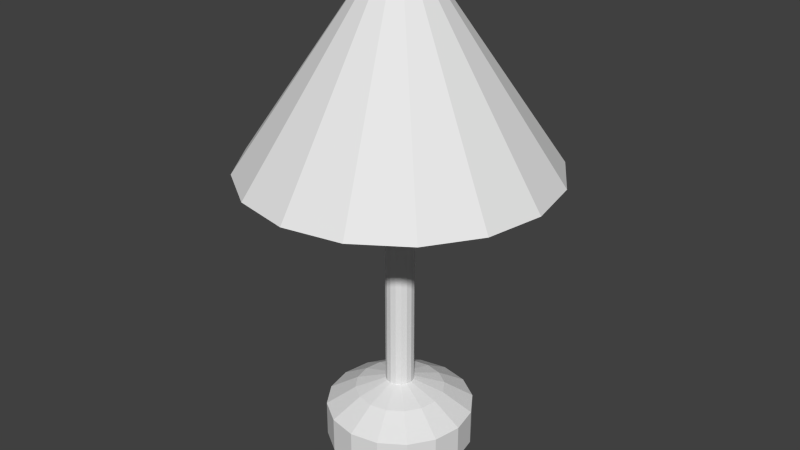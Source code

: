 # Source: lamp.blend  (saved by Blender 2.70.0; exported with 4.5.12 LTS)
import bpy
from mathutils import Matrix  # noqa: F401  (used for matrix-valued properties, if any)

bpy.ops.wm.read_factory_settings(use_empty=True)
scene = bpy.context.scene
scene.name = 'Scene'

# ---- collections
col_collection_1 = bpy.data.collections.new('Collection 1'); scene.collection.children.link(col_collection_1)

# ---- world
world_world = bpy.data.worlds.new('World'); scene.world = world_world
world_world.color = (0.05088, 0.05088, 0.05088)
world_world.use_sun_shadow = False
world_world.sun_shadow_jitter_overblur = 0.0
world_world.cycles.sampling_method = 'MANUAL'
world_world.cycles.sample_map_resolution = 256

# ---- meshes
me_circle = bpy.data.meshes.new('Circle')
me_circle.from_pydata([(0.0, 0.3, 0.0), (-0.1148, 0.2772, 0.0), (-0.2121, 0.2121, 0.0), (-0.2772, 0.1148, 0.0), (-0.3, -1.311e-08, 0.0), (-0.2772, -0.1148, 0.0), (-0.2121, -0.2121, 0.0), (-0.1148, -0.2772, 0.0), (-4.53e-08, -0.3, 0.0), (0.1148, -0.2772, 0.0), (0.2121, -0.2121, 0.0), (0.2772, -0.1148, 0.0), (0.3, 3.577e-09, 0.0), (0.2772, 0.1148, 0.0), (0.2121, 0.2121, 0.0), (0.1148, 0.2772, 0.0), (0.0, 0.3, 0.1487), (-0.1148, 0.2772, 0.1487), (-0.2121, 0.2121, 0.1487), (-0.2772, 0.1148, 0.1487), (-0.3, -1.311e-08, 0.1487), (-0.2772, -0.1148, 0.1487), (-0.2121, -0.2121, 0.1487), (-0.1148, -0.2772, 0.1487), (-4.53e-08, -0.3, 0.1487), (0.1148, -0.2772, 0.1487), (0.2121, -0.2121, 0.1487), (0.2772, -0.1148, 0.1487), (0.3, 3.577e-09, 0.1487), (0.2772, 0.1148, 0.1487), (0.2121, 0.2121, 0.1487), (0.1148, 0.2772, 0.1487), (-1.045e-08, 0.1819, 0.2216), (-0.0696, 0.168, 0.2216), (-0.1286, 0.1286, 0.2216), (-0.168, 0.0696, 0.2216), (-0.1819, -7.95e-09, 0.2216), (-0.168, -0.0696, 0.2216), (-0.1286, -0.1286, 0.2216), (-0.0696, -0.168, 0.2216), (-3.791e-08, -0.1819, 0.2216), (0.0696, -0.168, 0.2216), (0.1286, -0.1286, 0.2216), (0.168, -0.0696, 0.2216), (0.1819, 2.169e-09, 0.2216), (0.168, 0.0696, 0.2216), (0.1286, 0.1286, 0.2216), (0.0696, 0.168, 0.2216), (-1.697e-08, 0.05793, 0.2616), (-0.02217, 0.05352, 0.2616), (-0.04097, 0.04097, 0.2616), (-0.05352, 0.02217, 0.2616), (-0.05793, -6.284e-10, 0.2616), (-0.05352, -0.02217, 0.2616), (-0.04097, -0.04097, 0.2616), (-0.02217, -0.05352, 0.2616), (-2.572e-08, -0.05793, 0.2616), (0.02217, -0.05352, 0.2616), (0.04097, -0.04097, 0.2616), (0.05352, -0.02217, 0.2616), (0.05793, 2.595e-09, 0.2616), (0.05352, 0.02217, 0.2616), (0.04097, 0.04097, 0.2616), (0.02217, 0.05352, 0.2616), (-1.697e-08, 0.05793, 0.7254), (-0.02217, 0.05352, 0.7254), (-0.04097, 0.04097, 0.7254), (-0.05352, 0.02217, 0.7254), (-0.05793, -6.284e-10, 0.7254), (-0.05352, -0.02217, 0.7254), (-0.04097, -0.04097, 0.7254), (-0.02217, -0.05352, 0.7254), (-2.572e-08, -0.05793, 0.7254), (0.02217, -0.05352, 0.7254), (0.04097, -0.04097, 0.7254), (0.05352, -0.02217, 0.7254), (0.05793, 2.595e-09, 0.7254), (0.05352, 0.02217, 0.7254), (0.04097, 0.04097, 0.7254), (0.02217, 0.05352, 0.7254), (-1.697e-08, 0.05793, 1.186), (-0.02217, 0.05352, 1.186), (-0.04097, 0.04097, 1.186), (-0.05352, 0.02217, 1.186), (-0.05793, -6.284e-10, 1.186), (-0.05352, -0.02217, 1.186), (-0.04097, -0.04097, 1.186), (-0.02217, -0.05352, 1.186), (-2.572e-08, -0.05793, 1.186), (0.02217, -0.05352, 1.186), (0.04097, -0.04097, 1.186), (0.05352, -0.02217, 1.186), (0.05793, 2.595e-09, 1.186), (0.05352, 0.02217, 1.186), (0.04097, 0.04097, 1.186), (0.02217, 0.05352, 1.186), (1.784e-08, 0.6179, 1.186), (-0.2365, 0.5709, 1.186), (-0.4369, 0.4369, 1.186), (-0.5709, 0.2365, 1.186), (-0.6179, -2.782e-08, 1.186), (-0.5709, -0.2365, 1.186), (-0.4369, -0.4369, 1.186), (-0.2365, -0.5709, 1.186), (-7.546e-08, -0.6179, 1.186), (0.2365, -0.5709, 1.186), (0.4369, -0.4369, 1.186), (0.5709, -0.2365, 1.186), (0.6179, 6.554e-09, 1.186), (0.5709, 0.2365, 1.186), (0.4369, 0.4369, 1.186), (0.2365, 0.5709, 1.186), (-1.926e-08, 0.1272, 1.903), (-0.04867, 0.1175, 1.903), (-0.08994, 0.08994, 1.903), (-0.1175, 0.04867, 1.903), (-0.1272, -5.727e-09, 1.903), (-0.1175, -0.04867, 1.903), (-0.08994, -0.08994, 1.903), (-0.04867, -0.1175, 1.903), (-3.846e-08, -0.1272, 1.903), (0.04867, -0.1175, 1.903), (0.08994, -0.08994, 1.903), (0.1175, -0.04867, 1.903), (0.1272, 1.349e-09, 1.903), (0.1175, 0.04867, 1.903), (0.08994, 0.08994, 1.903), (0.04867, 0.1175, 1.903)], [], [(10, 11, 27, 26), (8, 9, 25, 24), (6, 7, 23, 22), (4, 5, 21, 20), (15, 0, 16, 31), (2, 3, 19, 18), (13, 14, 30, 29), (0, 1, 17, 16), (11, 12, 28, 27), (9, 10, 26, 25), (7, 8, 24, 23), (5, 6, 22, 21), (3, 4, 20, 19), (14, 15, 31, 30), (1, 2, 18, 17), (12, 13, 29, 28), (21, 22, 38, 37), (19, 20, 36, 35), (30, 31, 47, 46), (17, 18, 34, 33), (28, 29, 45, 44), (26, 27, 43, 42), (24, 25, 41, 40), (22, 23, 39, 38), (20, 21, 37, 36), (31, 16, 32, 47), (18, 19, 35, 34), (29, 30, 46, 45), (16, 17, 33, 32), (27, 28, 44, 43), (25, 26, 42, 41), (23, 24, 40, 39), (38, 39, 55, 54), (36, 37, 53, 52), (47, 32, 48, 63), (34, 35, 51, 50), (45, 46, 62, 61), (32, 33, 49, 48), (43, 44, 60, 59), (41, 42, 58, 57), (39, 40, 56, 55), (37, 38, 54, 53), (35, 36, 52, 51), (46, 47, 63, 62), (33, 34, 50, 49), (44, 45, 61, 60), (42, 43, 59, 58), (40, 41, 57, 56), (55, 56, 72, 71), (53, 54, 70, 69), (51, 52, 68, 67), (62, 63, 79, 78), (49, 50, 66, 65), (60, 61, 77, 76), (58, 59, 75, 74), (56, 57, 73, 72), (54, 55, 71, 70), (52, 53, 69, 68), (63, 48, 64, 79), (50, 51, 67, 66), (61, 62, 78, 77), (48, 49, 65, 64), (59, 60, 76, 75), (57, 58, 74, 73), (72, 73, 89, 88), (70, 71, 87, 86), (68, 69, 85, 84), (79, 64, 80, 95), (66, 67, 83, 82), (77, 78, 94, 93), (64, 65, 81, 80), (75, 76, 92, 91), (73, 74, 90, 89), (71, 72, 88, 87), (69, 70, 86, 85), (67, 68, 84, 83), (78, 79, 95, 94), (65, 66, 82, 81), (76, 77, 93, 92), (74, 75, 91, 90), (89, 90, 106, 105), (87, 88, 104, 103), (85, 86, 102, 101), (83, 84, 100, 99), (94, 95, 111, 110), (81, 82, 98, 97), (92, 93, 109, 108), (90, 91, 107, 106), (88, 89, 105, 104), (86, 87, 103, 102), (84, 85, 101, 100), (95, 80, 96, 111), (82, 83, 99, 98), (93, 94, 110, 109), (80, 81, 97, 96), (91, 92, 108, 107), (106, 107, 123, 122), (104, 105, 121, 120), (102, 103, 119, 118), (100, 101, 117, 116), (111, 96, 112, 127), (98, 99, 115, 114), (109, 110, 126, 125), (96, 97, 113, 112), (107, 108, 124, 123), (105, 106, 122, 121), (103, 104, 120, 119), (101, 102, 118, 117), (99, 100, 116, 115), (110, 111, 127, 126), (97, 98, 114, 113), (108, 109, 125, 124), (113, 114, 115, 116, 117, 118, 119, 120, 121, 122, 123, 124, 125, 126, 127, 112), (1, 0, 15, 14, 13, 12, 11, 10, 9, 8, 7, 6, 5, 4, 3, 2)])
me_circle.use_remesh_preserve_volume = False
me_circle.use_remesh_preserve_attributes = False
me_circle.use_mirror_vertex_groups = False
me_circle.update()

# ---- objects
ob_circle = bpy.data.objects.new('Circle', me_circle)

# ---- transforms, parenting, visibility, modifiers, constraints
ob_circle.location = (0.0, 0.0, 0.0)
ob_circle.lineart.crease_threshold = 0.0

# ---- collection membership
col_collection_1.objects.link(ob_circle)

# ---- scene / render settings (as saved in the file)
scene.frame_start = 1; scene.frame_end = 250; scene.frame_set(2)
scene.render.engine = 'BLENDER_EEVEE_NEXT'
scene.render.resolution_percentage = 50
scene.render.dither_intensity = 0.0
scene.cycles.use_denoising = False
scene.cycles.samples = 10
scene.cycles.sampling_pattern = 'TABULATED_SOBOL'
scene.cycles.light_sampling_threshold = 0.0
scene.cycles.use_adaptive_sampling = False
scene.cycles.use_light_tree = False
scene.cycles.blur_glossy = 0.0
scene.cycles.volume_bounces = 1
scene.cycles.pixel_filter_type = 'GAUSSIAN'
scene.cycles.sample_clamp_indirect = 0.0
scene.view_settings.view_transform = 'Standard'
bpy.context.view_layer.update()

# ---- added for rendering (the .blend has no active camera and no usable light): camera, sun
cam_auto = bpy.data.cameras.new('AutoCamera')
cam_auto.lens = 50.0
cam_auto.sensor_width = 36.0
cam_auto.clip_end = 1000.0
ob_auto_camera = bpy.data.objects.new('AutoCamera', cam_auto)
scene.collection.objects.link(ob_auto_camera)
ob_auto_camera.location = (2.39037, -2.86844, 2.86367)
ob_auto_camera.rotation_euler = (1.09748, -7.21219e-08, 0.694738)
scene.camera = ob_auto_camera
light_auto_sun = bpy.data.lights.new('AutoSun', 'SUN')
light_auto_sun.energy = 3.0
light_auto_sun.angle = 0.0523599
ob_auto_sun = bpy.data.objects.new('AutoSun', light_auto_sun)
scene.collection.objects.link(ob_auto_sun)
ob_auto_sun.rotation_euler = (0.872665, 0.174533, 0.523599)
bpy.context.view_layer.update()

